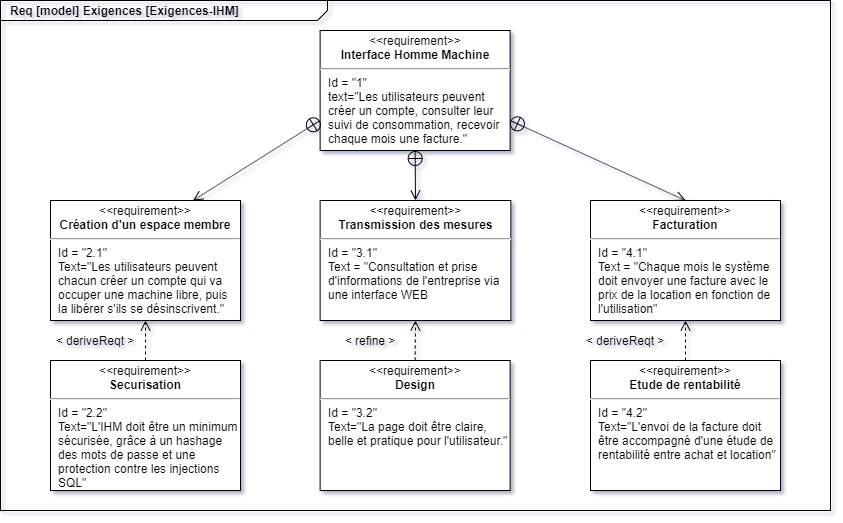

The diagram above was exported from draw.io. Its source (the exported page's mxGraphModel, read from the mxfile embedded in the PNG):
<mxGraphModel dx="1221" dy="714" grid="1" gridSize="10" guides="1" tooltips="1" connect="1" arrows="1" fold="1" page="1" pageScale="1.5" pageWidth="1169" pageHeight="826" background="none" math="0" shadow="1">
  <root>
    <mxCell id="0" style=";html=1;" />
    <mxCell id="1" style=";html=1;" parent="0" />
    <mxCell id="1672d66443f91eb5-1" value="&lt;p style=&quot;margin: 0px ; margin-top: 4px ; margin-left: 10px ; text-align: left&quot;&gt;&lt;b&gt;Req [model] Exigences [Exigences-IHM]&lt;/b&gt;&lt;/p&gt;" style="html=1;strokeWidth=1;shape=mxgraph.sysml.package;html=1;overflow=fill;whiteSpace=wrap;fontSize=12;align=center;labelX=327.64;fillColor=none;" parent="1" vertex="1">
      <mxGeometry x="410" y="240" width="830" height="510" as="geometry" />
    </mxCell>
    <mxCell id="nmu4dZHPB3iB-wJ72PvL-1" value="" style="endArrow=open;startArrow=circlePlus;endFill=0;startFill=0;endSize=8;html=1;entryX=0.5;entryY=0;entryDx=0;entryDy=0;exitX=0.5;exitY=1;exitDx=0;exitDy=0;" parent="1" source="nmu4dZHPB3iB-wJ72PvL-2" target="KhCwVu5qYTmWtjOW3Tyg-3" edge="1">
      <mxGeometry width="160" relative="1" as="geometry">
        <mxPoint x="729.62" y="130" as="sourcePoint" />
        <mxPoint x="829.62" y="110" as="targetPoint" />
      </mxGeometry>
    </mxCell>
    <mxCell id="1672d66443f91eb5-10" value="&lt;p style=&quot;margin: 0px ; margin-top: 4px ; text-align: center&quot;&gt;&amp;lt;&amp;lt;requirement&amp;gt;&amp;gt;&lt;br&gt;&lt;b&gt;Facturation&lt;/b&gt;&lt;/p&gt;&lt;hr&gt;&lt;p style=&quot;margin: 0px ; margin-left: 8px ; text-align: left&quot;&gt;Id = &quot;4.1&quot;&lt;/p&gt;&lt;p style=&quot;margin: 0px ; margin-left: 8px ; text-align: left&quot;&gt;Text = &quot;Chaque mois le système doit envoyer une facture avec le prix de la location en fonction de l'utilisation&quot;&lt;/p&gt;" style="shape=rect;html=1;overflow=fill;whiteSpace=wrap;" parent="1" vertex="1">
      <mxGeometry x="1000" y="440" width="190" height="120" as="geometry" />
    </mxCell>
    <mxCell id="KhCwVu5qYTmWtjOW3Tyg-3" value="&lt;p style=&quot;margin: 0px ; margin-top: 4px ; text-align: center&quot;&gt;&amp;lt;&amp;lt;requirement&amp;gt;&amp;gt;&lt;br&gt;&lt;b&gt;Transmission des mesures&lt;/b&gt;&lt;/p&gt;&lt;hr&gt;&lt;p style=&quot;margin: 0px ; margin-left: 8px ; text-align: left&quot;&gt;Id = &quot;3.1&quot;&lt;/p&gt;&lt;p style=&quot;margin: 0px ; margin-left: 8px ; text-align: left&quot;&gt;Text = &quot;Consultation et prise d'informations de l'entreprise via une interface WEB&lt;/p&gt;" style="shape=rect;html=1;overflow=fill;whiteSpace=wrap;" parent="1" vertex="1">
      <mxGeometry x="729.62" y="440" width="190.75" height="120" as="geometry" />
    </mxCell>
    <mxCell id="KhCwVu5qYTmWtjOW3Tyg-5" value="&lt;p style=&quot;margin: 0px ; margin-top: 4px ; text-align: center&quot;&gt;&amp;lt;&amp;lt;requirement&amp;gt;&amp;gt;&lt;br&gt;&lt;b&gt;Etude de rentabilité&lt;/b&gt;&lt;/p&gt;&lt;hr&gt;&lt;p style=&quot;margin: 0px ; margin-left: 8px ; text-align: left&quot;&gt;Id = &quot;4.2&quot;&lt;/p&gt;&lt;p style=&quot;margin: 0px ; margin-left: 8px ; text-align: left&quot;&gt;Text=&quot;L'envoi de la facture doit être accompagné d'une étude de rentabilité entre achat et location&quot;&lt;/p&gt;" style="shape=rect;html=1;overflow=fill;whiteSpace=wrap;" parent="1" vertex="1">
      <mxGeometry x="1000" y="600" width="190" height="130" as="geometry" />
    </mxCell>
    <mxCell id="KhCwVu5qYTmWtjOW3Tyg-9" value="&lt;p style=&quot;margin: 0px ; margin-top: 4px ; text-align: center&quot;&gt;&amp;lt;&amp;lt;requirement&amp;gt;&amp;gt;&lt;br&gt;&lt;b&gt;Création d'un espace membre&lt;/b&gt;&lt;/p&gt;&lt;hr&gt;&lt;p style=&quot;margin: 0px ; margin-left: 8px ; text-align: left&quot;&gt;Id = &quot;2.1&quot;&lt;/p&gt;&lt;p style=&quot;margin: 0px ; margin-left: 8px ; text-align: left&quot;&gt;Text=&quot;Les utilisateurs peuvent chacun créer un compte qui va occuper une machine libre, puis la libérer s'ils se désinscrivent.&quot;&lt;/p&gt;" style="shape=rect;html=1;overflow=fill;whiteSpace=wrap;" parent="1" vertex="1">
      <mxGeometry x="460" y="440" width="190" height="120" as="geometry" />
    </mxCell>
    <mxCell id="KhCwVu5qYTmWtjOW3Tyg-10" value="&lt;p style=&quot;margin: 0px ; margin-top: 4px ; text-align: center&quot;&gt;&amp;lt;&amp;lt;requirement&amp;gt;&amp;gt;&lt;br&gt;&lt;b&gt;Design&lt;/b&gt;&lt;/p&gt;&lt;hr&gt;&lt;p style=&quot;margin: 0px ; margin-left: 8px ; text-align: left&quot;&gt;Id = &quot;3.2&quot;&lt;/p&gt;&lt;p style=&quot;margin: 0px ; margin-left: 8px ; text-align: left&quot;&gt;Text=&quot;La page doit être claire, belle et pratique pour l'utilisateur.&quot;&lt;/p&gt;" style="shape=rect;html=1;overflow=fill;whiteSpace=wrap;" parent="1" vertex="1">
      <mxGeometry x="729.62" y="600" width="190" height="130" as="geometry" />
    </mxCell>
    <mxCell id="KhCwVu5qYTmWtjOW3Tyg-11" value="&lt;p style=&quot;margin: 0px ; margin-top: 4px ; text-align: center&quot;&gt;&amp;lt;&amp;lt;requirement&amp;gt;&amp;gt;&lt;br&gt;&lt;b&gt;Securisation&lt;/b&gt;&lt;/p&gt;&lt;hr&gt;&lt;p style=&quot;margin: 0px ; margin-left: 8px ; text-align: left&quot;&gt;Id = &quot;2.2&quot;&lt;/p&gt;&lt;p style=&quot;margin: 0px ; margin-left: 8px ; text-align: left&quot;&gt;Text=&quot;L'IHM doit être un minimum sécurisée, grâce à un hashage des mots de passe et une protection contre les injections SQL&quot;&lt;/p&gt;" style="shape=rect;html=1;overflow=fill;whiteSpace=wrap;" parent="1" vertex="1">
      <mxGeometry x="460" y="600" width="190" height="130" as="geometry" />
    </mxCell>
    <mxCell id="KhCwVu5qYTmWtjOW3Tyg-14" value="&amp;lt; refine &amp;gt;" style="text;html=1;strokeColor=none;fillColor=none;align=center;verticalAlign=middle;whiteSpace=wrap;rounded=0;" parent="1" vertex="1">
      <mxGeometry x="750" y="570" width="60" height="20" as="geometry" />
    </mxCell>
    <mxCell id="KhCwVu5qYTmWtjOW3Tyg-15" value="&amp;lt; deriveReqt &amp;gt;" style="text;html=1;strokeColor=none;fillColor=none;align=center;verticalAlign=middle;whiteSpace=wrap;rounded=0;" parent="1" vertex="1">
      <mxGeometry x="990" y="570" width="90" height="20" as="geometry" />
    </mxCell>
    <mxCell id="KhCwVu5qYTmWtjOW3Tyg-18" value="&amp;lt; deriveReqt &amp;gt;" style="text;html=1;strokeColor=none;fillColor=none;align=center;verticalAlign=middle;whiteSpace=wrap;rounded=0;" parent="1" vertex="1">
      <mxGeometry x="460" y="570" width="90" height="20" as="geometry" />
    </mxCell>
    <mxCell id="nmu4dZHPB3iB-wJ72PvL-2" value="&lt;p style=&quot;margin: 0px ; margin-top: 4px ; text-align: center&quot;&gt;&amp;lt;&amp;lt;requirement&amp;gt;&amp;gt;&lt;br&gt;&lt;b&gt;Interface Homme Machine&lt;/b&gt;&lt;/p&gt;&lt;hr&gt;&lt;p style=&quot;margin: 0px ; margin-left: 8px ; text-align: left&quot;&gt;Id = &quot;1&quot;&lt;/p&gt;&lt;p style=&quot;margin: 0px ; margin-left: 8px ; text-align: left&quot;&gt;text=&quot;Les utilisateurs peuvent créer un compte, consulter leur suivi de consommation, recevoir chaque mois une facture.&quot;&lt;/p&gt;" style="shape=rect;html=1;overflow=fill;whiteSpace=wrap;" parent="1" vertex="1">
      <mxGeometry x="729.62" y="270" width="190" height="120" as="geometry" />
    </mxCell>
    <mxCell id="nmu4dZHPB3iB-wJ72PvL-5" value="" style="endArrow=open;startArrow=circlePlus;endFill=0;startFill=0;endSize=8;html=1;entryX=0.75;entryY=0;entryDx=0;entryDy=0;exitX=0;exitY=0.75;exitDx=0;exitDy=0;" parent="1" source="nmu4dZHPB3iB-wJ72PvL-2" target="KhCwVu5qYTmWtjOW3Tyg-9" edge="1">
      <mxGeometry width="160" relative="1" as="geometry">
        <mxPoint x="739.6199999999999" y="140" as="sourcePoint" />
        <mxPoint x="839.6199999999999" y="120" as="targetPoint" />
      </mxGeometry>
    </mxCell>
    <mxCell id="nmu4dZHPB3iB-wJ72PvL-6" value="" style="endArrow=open;startArrow=circlePlus;endFill=0;startFill=0;endSize=8;html=1;entryX=0.5;entryY=0;entryDx=0;entryDy=0;exitX=1;exitY=0.75;exitDx=0;exitDy=0;" parent="1" source="nmu4dZHPB3iB-wJ72PvL-2" target="1672d66443f91eb5-10" edge="1">
      <mxGeometry width="160" relative="1" as="geometry">
        <mxPoint x="749.6199999999999" y="150" as="sourcePoint" />
        <mxPoint x="849.6199999999999" y="130" as="targetPoint" />
      </mxGeometry>
    </mxCell>
    <mxCell id="GACpn6VRk1D9SVW4UFjo-1" value="" style="html=1;verticalAlign=bottom;endArrow=open;dashed=1;endSize=8;exitX=0.5;exitY=0;exitDx=0;exitDy=0;entryX=0.5;entryY=1;entryDx=0;entryDy=0;" parent="1" source="KhCwVu5qYTmWtjOW3Tyg-5" target="1672d66443f91eb5-10" edge="1">
      <mxGeometry x="-0.75" y="-30" relative="1" as="geometry">
        <mxPoint x="490" y="380" as="sourcePoint" />
        <mxPoint x="410" y="380" as="targetPoint" />
        <mxPoint as="offset" />
      </mxGeometry>
    </mxCell>
    <mxCell id="GACpn6VRk1D9SVW4UFjo-2" value="" style="html=1;verticalAlign=bottom;endArrow=open;dashed=1;endSize=8;entryX=0.5;entryY=1;entryDx=0;entryDy=0;exitX=0.5;exitY=0;exitDx=0;exitDy=0;" parent="1" source="KhCwVu5qYTmWtjOW3Tyg-10" target="KhCwVu5qYTmWtjOW3Tyg-3" edge="1">
      <mxGeometry x="-0.75" y="-30" relative="1" as="geometry">
        <mxPoint x="500" y="390" as="sourcePoint" />
        <mxPoint x="420" y="390" as="targetPoint" />
        <mxPoint as="offset" />
      </mxGeometry>
    </mxCell>
    <mxCell id="GACpn6VRk1D9SVW4UFjo-3" value="" style="html=1;verticalAlign=bottom;endArrow=open;dashed=1;endSize=8;exitX=0.5;exitY=0;exitDx=0;exitDy=0;entryX=0.5;entryY=1;entryDx=0;entryDy=0;" parent="1" source="KhCwVu5qYTmWtjOW3Tyg-11" target="KhCwVu5qYTmWtjOW3Tyg-9" edge="1">
      <mxGeometry x="-0.75" y="-30" relative="1" as="geometry">
        <mxPoint x="510" y="400" as="sourcePoint" />
        <mxPoint x="430" y="400" as="targetPoint" />
        <mxPoint as="offset" />
      </mxGeometry>
    </mxCell>
  </root>
</mxGraphModel>